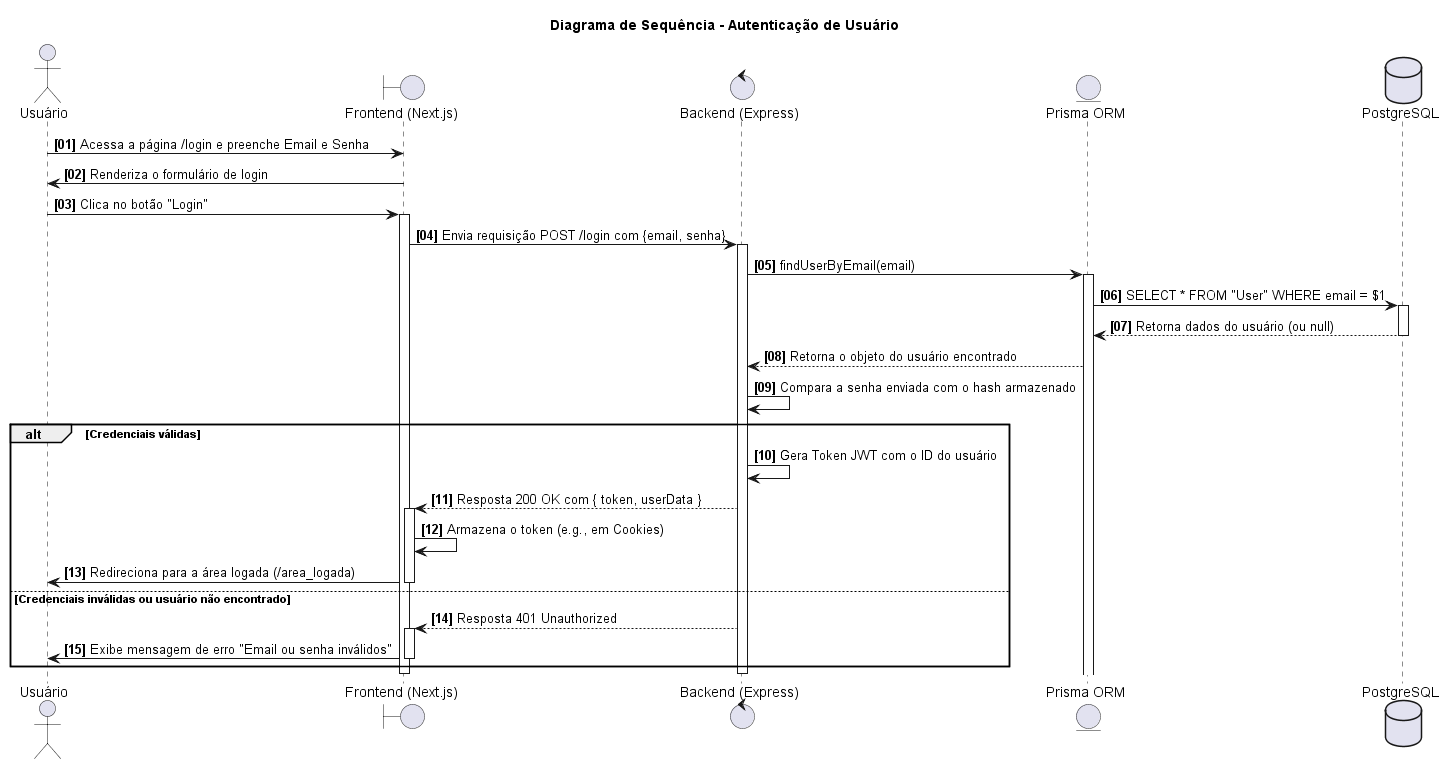

The diagram above was rendered by PlantUML. Its source (embedded in the PNG):
@startuml
title Diagrama de Sequência - Autenticação de Usuário

actor Usuário
boundary "Frontend (Next.js)" as FE
control "Backend (Express)" as BE
entity "Prisma ORM" as ORM
database "PostgreSQL" as DB

skinparam sequence {
    ParticipantPadding 20
    BoxPadding 10
}
skinparam box {
    BorderColor #4C566A
    BackgroundColor #ECEFF4
}

autonumber "<b>[00]"

Usuário -> FE: Acessa a página /login e preenche Email e Senha
FE -> Usuário: Renderiza o formulário de login

Usuário -> FE: Clica no botão "Login"
activate FE

FE -> BE: Envia requisição POST /login com {email, senha}
activate BE

BE -> ORM: findUserByEmail(email)
activate ORM

ORM -> DB: SELECT * FROM "User" WHERE email = $1
activate DB
DB --> ORM: Retorna dados do usuário (ou null)
deactivate DB
ORM --> BE: Retorna o objeto do usuário encontrado

BE -> BE: Compara a senha enviada com o hash armazenado

alt Credenciais válidas
    BE -> BE: Gera Token JWT com o ID do usuário
    BE --> FE: Resposta 200 OK com { token, userData }
    
    activate FE
    FE -> FE: Armazena o token (e.g., em Cookies)
    FE -> Usuário: Redireciona para a área logada (/area_logada)
    deactivate FE
else Credenciais inválidas ou usuário não encontrado
    BE --> FE: Resposta 401 Unauthorized
    activate FE
    FE -> Usuário: Exibe mensagem de erro "Email ou senha inválidos"
    deactivate FE
end

deactivate BE
deactivate FE

@enduml